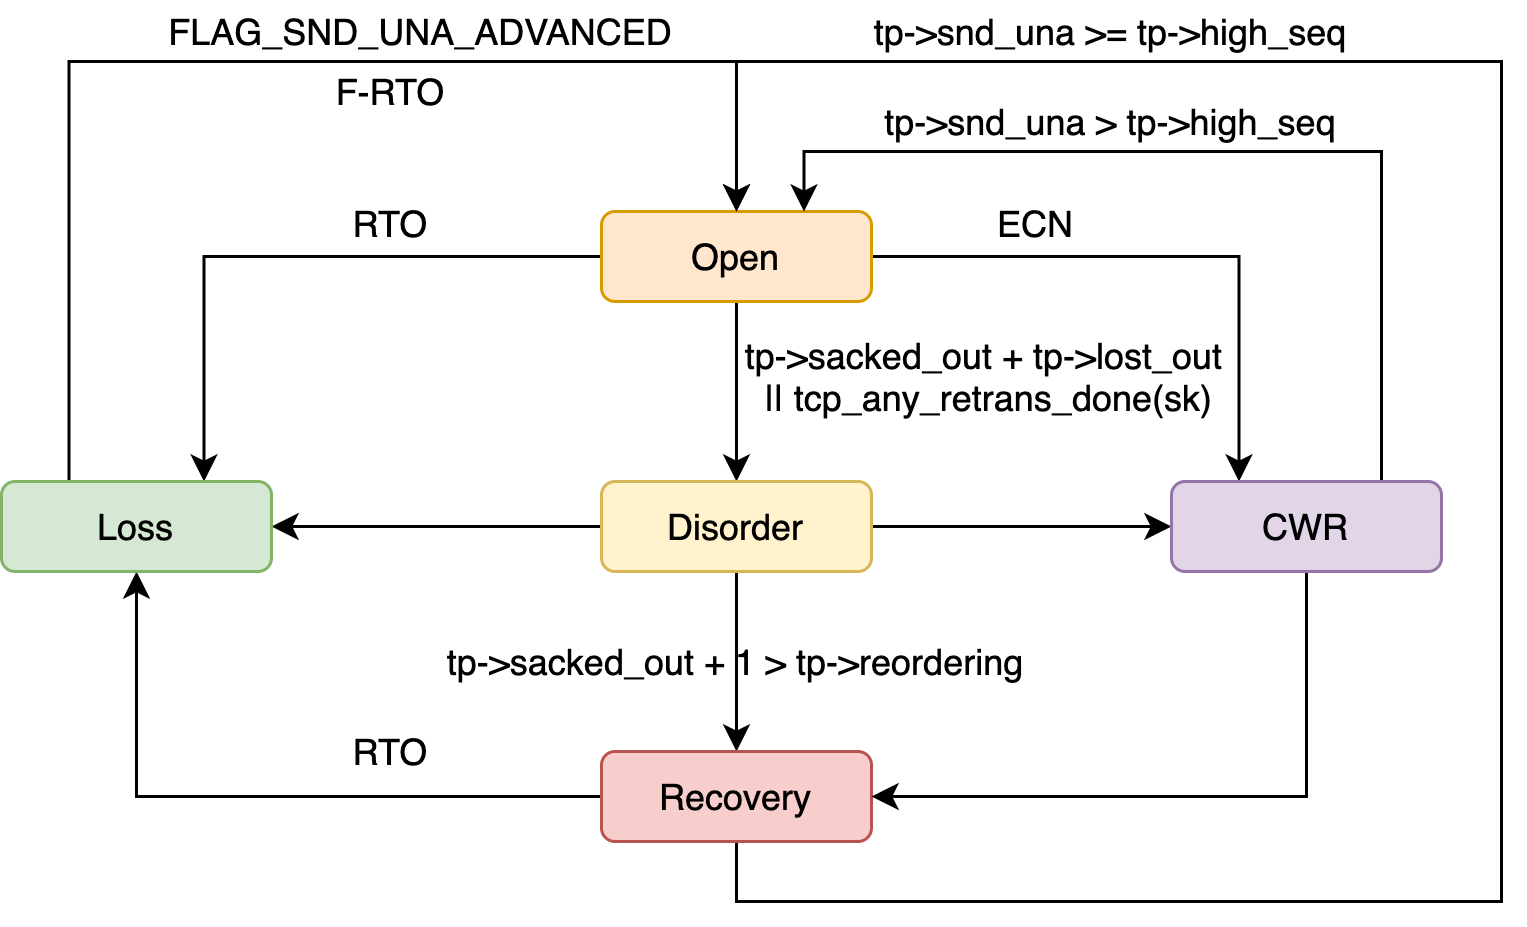

The diagram above was exported from draw.io. Its source (the exported page's mxGraphModel, read from the mxfile embedded in the PNG):
<mxGraphModel dx="618" dy="437" grid="1" gridSize="10" guides="1" tooltips="1" connect="1" arrows="1" fold="1" page="1" pageScale="1" pageWidth="850" pageHeight="1100" math="0" shadow="0">
  <root>
    <mxCell id="0" />
    <mxCell id="1" parent="0" />
    <mxCell id="a1S60v02kVd44v5VRQ88-6" style="edgeStyle=orthogonalEdgeStyle;rounded=0;orthogonalLoop=1;jettySize=auto;html=1;entryX=0.75;entryY=0;entryDx=0;entryDy=0;" parent="1" source="a1S60v02kVd44v5VRQ88-1" target="a1S60v02kVd44v5VRQ88-5" edge="1">
      <mxGeometry relative="1" as="geometry" />
    </mxCell>
    <mxCell id="a1S60v02kVd44v5VRQ88-9" style="edgeStyle=orthogonalEdgeStyle;rounded=0;orthogonalLoop=1;jettySize=auto;html=1;entryX=0.25;entryY=0;entryDx=0;entryDy=0;" parent="1" source="a1S60v02kVd44v5VRQ88-1" target="a1S60v02kVd44v5VRQ88-4" edge="1">
      <mxGeometry relative="1" as="geometry" />
    </mxCell>
    <mxCell id="a1S60v02kVd44v5VRQ88-12" style="edgeStyle=orthogonalEdgeStyle;rounded=0;orthogonalLoop=1;jettySize=auto;html=1;entryX=0.5;entryY=0;entryDx=0;entryDy=0;" parent="1" source="a1S60v02kVd44v5VRQ88-1" target="a1S60v02kVd44v5VRQ88-2" edge="1">
      <mxGeometry relative="1" as="geometry" />
    </mxCell>
    <mxCell id="a1S60v02kVd44v5VRQ88-1" value="Open" style="rounded=1;whiteSpace=wrap;html=1;fillColor=#ffe6cc;strokeColor=#d79b00;" parent="1" vertex="1">
      <mxGeometry x="300" y="430" width="90" height="30" as="geometry" />
    </mxCell>
    <mxCell id="a1S60v02kVd44v5VRQ88-11" style="edgeStyle=orthogonalEdgeStyle;rounded=0;orthogonalLoop=1;jettySize=auto;html=1;entryX=0;entryY=0.5;entryDx=0;entryDy=0;" parent="1" source="a1S60v02kVd44v5VRQ88-2" target="a1S60v02kVd44v5VRQ88-4" edge="1">
      <mxGeometry relative="1" as="geometry" />
    </mxCell>
    <mxCell id="a1S60v02kVd44v5VRQ88-13" style="edgeStyle=orthogonalEdgeStyle;rounded=0;orthogonalLoop=1;jettySize=auto;html=1;entryX=0.5;entryY=0;entryDx=0;entryDy=0;" parent="1" source="a1S60v02kVd44v5VRQ88-2" target="a1S60v02kVd44v5VRQ88-3" edge="1">
      <mxGeometry relative="1" as="geometry" />
    </mxCell>
    <mxCell id="a1S60v02kVd44v5VRQ88-21" style="edgeStyle=orthogonalEdgeStyle;rounded=0;orthogonalLoop=1;jettySize=auto;html=1;entryX=1;entryY=0.5;entryDx=0;entryDy=0;" parent="1" source="a1S60v02kVd44v5VRQ88-2" target="a1S60v02kVd44v5VRQ88-5" edge="1">
      <mxGeometry relative="1" as="geometry" />
    </mxCell>
    <mxCell id="a1S60v02kVd44v5VRQ88-2" value="Disorder" style="rounded=1;whiteSpace=wrap;html=1;fillColor=#fff2cc;strokeColor=#d6b656;" parent="1" vertex="1">
      <mxGeometry x="300" y="520" width="90" height="30" as="geometry" />
    </mxCell>
    <mxCell id="a1S60v02kVd44v5VRQ88-7" style="edgeStyle=orthogonalEdgeStyle;rounded=0;orthogonalLoop=1;jettySize=auto;html=1;" parent="1" source="a1S60v02kVd44v5VRQ88-3" target="a1S60v02kVd44v5VRQ88-5" edge="1">
      <mxGeometry relative="1" as="geometry" />
    </mxCell>
    <mxCell id="Gl6njuEWXr_ipc0MPW8V-8" style="edgeStyle=orthogonalEdgeStyle;rounded=0;orthogonalLoop=1;jettySize=auto;html=1;entryX=0.5;entryY=0;entryDx=0;entryDy=0;" edge="1" parent="1" source="a1S60v02kVd44v5VRQ88-3" target="a1S60v02kVd44v5VRQ88-1">
      <mxGeometry relative="1" as="geometry">
        <Array as="points">
          <mxPoint x="345" y="660" />
          <mxPoint x="600" y="660" />
          <mxPoint x="600" y="380" />
          <mxPoint x="345" y="380" />
        </Array>
      </mxGeometry>
    </mxCell>
    <mxCell id="a1S60v02kVd44v5VRQ88-3" value="Recovery" style="rounded=1;whiteSpace=wrap;html=1;fillColor=#f8cecc;strokeColor=#b85450;" parent="1" vertex="1">
      <mxGeometry x="300" y="610" width="90" height="30" as="geometry" />
    </mxCell>
    <mxCell id="a1S60v02kVd44v5VRQ88-20" style="edgeStyle=orthogonalEdgeStyle;rounded=0;orthogonalLoop=1;jettySize=auto;html=1;entryX=1;entryY=0.5;entryDx=0;entryDy=0;" parent="1" source="a1S60v02kVd44v5VRQ88-4" target="a1S60v02kVd44v5VRQ88-3" edge="1">
      <mxGeometry relative="1" as="geometry">
        <Array as="points">
          <mxPoint x="535" y="625" />
        </Array>
      </mxGeometry>
    </mxCell>
    <mxCell id="Gl6njuEWXr_ipc0MPW8V-5" style="edgeStyle=orthogonalEdgeStyle;rounded=0;orthogonalLoop=1;jettySize=auto;html=1;entryX=0.75;entryY=0;entryDx=0;entryDy=0;" edge="1" parent="1" source="a1S60v02kVd44v5VRQ88-4" target="a1S60v02kVd44v5VRQ88-1">
      <mxGeometry relative="1" as="geometry">
        <Array as="points">
          <mxPoint x="560" y="410" />
          <mxPoint x="368" y="410" />
        </Array>
      </mxGeometry>
    </mxCell>
    <mxCell id="a1S60v02kVd44v5VRQ88-4" value="CWR" style="rounded=1;whiteSpace=wrap;html=1;fillColor=#e1d5e7;strokeColor=#9673a6;" parent="1" vertex="1">
      <mxGeometry x="490" y="520" width="90" height="30" as="geometry" />
    </mxCell>
    <mxCell id="Gl6njuEWXr_ipc0MPW8V-10" style="edgeStyle=orthogonalEdgeStyle;rounded=0;orthogonalLoop=1;jettySize=auto;html=1;entryX=0.5;entryY=0;entryDx=0;entryDy=0;exitX=0.25;exitY=0;exitDx=0;exitDy=0;" edge="1" parent="1" source="a1S60v02kVd44v5VRQ88-5" target="a1S60v02kVd44v5VRQ88-1">
      <mxGeometry relative="1" as="geometry">
        <Array as="points">
          <mxPoint x="123" y="380" />
          <mxPoint x="345" y="380" />
        </Array>
      </mxGeometry>
    </mxCell>
    <mxCell id="a1S60v02kVd44v5VRQ88-5" value="Loss" style="rounded=1;whiteSpace=wrap;html=1;fillColor=#d5e8d4;strokeColor=#82b366;" parent="1" vertex="1">
      <mxGeometry x="100" y="520" width="90" height="30" as="geometry" />
    </mxCell>
    <mxCell id="a1S60v02kVd44v5VRQ88-15" value="RTO" style="text;html=1;strokeColor=none;fillColor=none;align=center;verticalAlign=middle;whiteSpace=wrap;rounded=0;" parent="1" vertex="1">
      <mxGeometry x="210" y="424" width="40" height="20" as="geometry" />
    </mxCell>
    <mxCell id="a1S60v02kVd44v5VRQ88-16" value="ECN" style="text;html=1;strokeColor=none;fillColor=none;align=center;verticalAlign=middle;whiteSpace=wrap;rounded=0;" parent="1" vertex="1">
      <mxGeometry x="425" y="424" width="40" height="20" as="geometry" />
    </mxCell>
    <mxCell id="a1S60v02kVd44v5VRQ88-17" value="tp-&amp;gt;sacked_out + tp-&amp;gt;lost_out &lt;br&gt;|| tcp_any_retrans_done(sk)" style="text;html=1;strokeColor=none;fillColor=none;align=center;verticalAlign=middle;whiteSpace=wrap;rounded=0;" parent="1" vertex="1">
      <mxGeometry x="342" y="470" width="175" height="30" as="geometry" />
    </mxCell>
    <mxCell id="a1S60v02kVd44v5VRQ88-18" value="tp-&amp;gt;sacked_out + 1 &amp;gt; tp-&amp;gt;reordering" style="text;html=1;strokeColor=none;fillColor=none;align=center;verticalAlign=middle;whiteSpace=wrap;rounded=0;" parent="1" vertex="1">
      <mxGeometry x="240" y="570" width="210" height="20" as="geometry" />
    </mxCell>
    <mxCell id="a1S60v02kVd44v5VRQ88-19" value="RTO" style="text;html=1;strokeColor=none;fillColor=none;align=center;verticalAlign=middle;whiteSpace=wrap;rounded=0;" parent="1" vertex="1">
      <mxGeometry x="210" y="600" width="40" height="20" as="geometry" />
    </mxCell>
    <mxCell id="Gl6njuEWXr_ipc0MPW8V-7" value="tp-&amp;gt;snd_una &amp;gt; tp-&amp;gt;high_seq" style="text;html=1;strokeColor=none;fillColor=none;align=center;verticalAlign=middle;whiteSpace=wrap;rounded=0;" vertex="1" parent="1">
      <mxGeometry x="390" y="390" width="160" height="20" as="geometry" />
    </mxCell>
    <mxCell id="Gl6njuEWXr_ipc0MPW8V-9" value="tp-&amp;gt;snd_una &amp;gt;= tp-&amp;gt;high_seq" style="text;html=1;strokeColor=none;fillColor=none;align=center;verticalAlign=middle;whiteSpace=wrap;rounded=0;" vertex="1" parent="1">
      <mxGeometry x="380" y="360" width="180" height="20" as="geometry" />
    </mxCell>
    <mxCell id="Gl6njuEWXr_ipc0MPW8V-11" value="FLAG_SND_UNA_ADVANCED" style="text;html=1;strokeColor=none;fillColor=none;align=center;verticalAlign=middle;whiteSpace=wrap;rounded=0;" vertex="1" parent="1">
      <mxGeometry x="220" y="360" width="40" height="20" as="geometry" />
    </mxCell>
    <mxCell id="Gl6njuEWXr_ipc0MPW8V-12" value="F-RTO" style="text;html=1;strokeColor=none;fillColor=none;align=center;verticalAlign=middle;whiteSpace=wrap;rounded=0;" vertex="1" parent="1">
      <mxGeometry x="210" y="380" width="40" height="20" as="geometry" />
    </mxCell>
  </root>
</mxGraphModel>